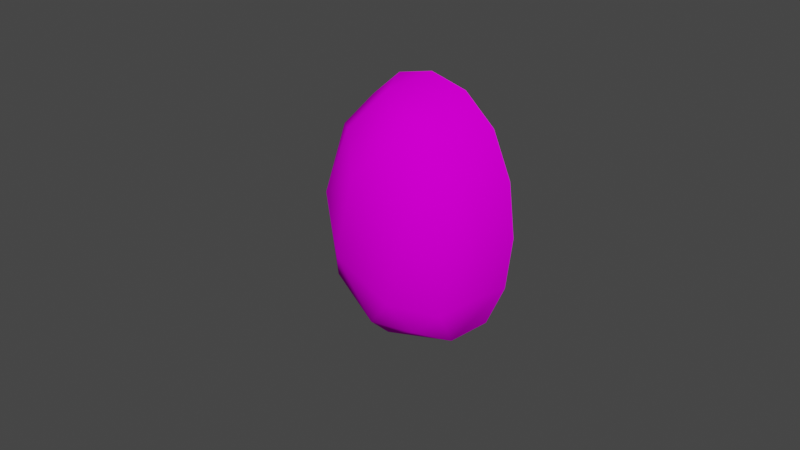 # Source: BidenMaskLowerPoly.blend  (saved by Blender 3.6.13; exported with 4.5.12 LTS)
import bpy
from mathutils import Matrix  # noqa: F401  (used for matrix-valued properties, if any)

bpy.ops.wm.read_factory_settings(use_empty=True)
scene = bpy.context.scene
scene.name = 'Scene'

# ---- collections
col_collection = bpy.data.collections.new('Collection'); scene.collection.children.link(col_collection)

# ---- images (referenced by path relative to the original .blend; pixels are not part of the script)
import os
ASSET_DIR = os.environ.get("B2B_ASSET_DIR", "")  # directory of the original .blend (textures are referenced by path, not embedded)
HERE = os.path.dirname(os.path.abspath(__file__))  # packed textures are extracted next to this script under _unpacked/

def load_image(name, relpath, width, height, colorspace="sRGB"):
    """Load a texture the original file referenced (path relative to the .blend, or extracted next to this script)."""
    p = next((c for c in (os.path.join(HERE, relpath), os.path.join(ASSET_DIR, relpath)) if relpath and os.path.exists(c)), "")
    if p:
        img = bpy.data.images.load(p, check_existing=True)
        img.name = name
    else:  # same state as the original file: an image datablock whose file is absent (Cycles renders it pink)
        img = bpy.data.images.new(name, width, height)
        img.source = "FILE"
        img.filepath = "//" + (relpath or name)
    img.colorspace_settings.name = colorspace
    return img
img_joebiddenresized_png = load_image('JoeBiddenResized.png', 'textures/JoeBiddenResized.png', 1024, 1024, 'sRGB')
img_joeskin_png = load_image('JoeSkin.png', 'textures/JoeSkin.png', 1024, 1024, 'sRGB')

# ---- materials (node trees are filled in below, after node groups)
mat_face = bpy.data.materials.new('Face')
mat_face.use_transparent_shadow = False
mat_skin = bpy.data.materials.new('Skin')
mat_skin.use_transparent_shadow = False

# ---- material node trees
mat_face.use_nodes = True; mat_face.node_tree.nodes.clear()
_N = mat_face.node_tree.nodes; _L = mat_face.node_tree.links
n0 = _N.new('ShaderNodeBsdfPrincipled'); n0.name = 'Principled BSDF'; n0.location = (207, 423)
n0.distribution = 'GGX'
n0.subsurface_method = 'RANDOM_WALK_SKIN'
n0.inputs[3].default_value = 1.45
n0.inputs[13].default_value = 0.0
n0.inputs[27].default_value = (0.0, 0.0, 0.0, 1.0)
n0.inputs[28].default_value = 1.0
n1 = _N.new('ShaderNodeOutputMaterial'); n1.name = 'Material Output'; n1.location = (497, 423)
n2 = _N.new('ShaderNodeTexImage'); n2.name = 'Image Texture'; n2.location = (-206, 319)
n2.image = img_joebiddenresized_png
_L.new(n0.outputs[0], n1.inputs[0])
_L.new(n2.outputs[0], n0.inputs[0])
n1.is_active_output = True
mat_skin.use_nodes = True; mat_skin.node_tree.nodes.clear()
_N = mat_skin.node_tree.nodes; _L = mat_skin.node_tree.links
n0 = _N.new('ShaderNodeBsdfPrincipled'); n0.name = 'Principled BSDF'; n0.location = (10, 300)
n0.distribution = 'GGX'
n0.subsurface_method = 'RANDOM_WALK_SKIN'
n0.inputs[3].default_value = 1.45
n0.inputs[13].default_value = 0.0
n0.inputs[27].default_value = (0.0, 0.0, 0.0, 1.0)
n0.inputs[28].default_value = 1.0
n1 = _N.new('ShaderNodeOutputMaterial'); n1.name = 'Material Output'; n1.location = (300, 300)
n2 = _N.new('ShaderNodeTexImage'); n2.name = 'Image Texture'; n2.location = (-277, 249)
n2.image = img_joeskin_png
_L.new(n0.outputs[0], n1.inputs[0])
_L.new(n2.outputs[0], n0.inputs[0])
n1.is_active_output = True

# ---- world
world_world = bpy.data.worlds.new('World'); scene.world = world_world
world_world.use_nodes = True; world_world.node_tree.nodes.clear()
_N = world_world.node_tree.nodes; _L = world_world.node_tree.links
n0 = _N.new('ShaderNodeOutputWorld'); n0.name = 'World Output'; n0.location = (300, 300)
n1 = _N.new('ShaderNodeBackground'); n1.name = 'Background'; n1.location = (10, 300)
n1.inputs[0].default_value = (0.05088, 0.05088, 0.05088, 1.0)
_L.new(n1.outputs[0], n0.inputs[0])
n0.is_active_output = True
world_world.color = (0.05088, 0.05088, 0.05088)
world_world.use_sun_shadow = False
world_world.sun_shadow_jitter_overblur = 0.0

# ---- meshes
me_cube = bpy.data.meshes.new('Cube')
me_cube.from_pydata([(-0.5486, -0.5486, -0.4072), (-0.6096, 9.313e-10, -0.6096), (-0.5729, -0.2966, -0.5729), (-0.6065, -0.6065, 0.134), (-0.6704, -0.2969, 0.4772), (-0.6096, -6.519e-09, 0.6096), (0.4772, -0.2969, -0.6704), (0.6096, -1.676e-08, -0.6096), (0.6096, -1.863e-09, 0.6096), (0.5486, -0.4072, 0.5486), (0.6065, -0.6065, 0.134), (0.5486, -0.5486, -0.4072), (-0.134, -0.6065, -0.6065), (0.2966, -0.5729, -0.5729), (0.134, -0.6065, 0.6065), (-0.4072, -0.5486, 0.5486), (-0.7717, -0.3546, -0.1626), (-0.7818, 1.024e-08, -0.3331), (-0.8395, -1.211e-08, 5.588e-09), (-0.7818, -5.588e-09, 0.3331), (0.7818, -2.887e-08, -0.3331), (0.8395, -1.304e-08, 5.588e-09), (0.7818, 5.588e-09, 0.3331), (0.729, -0.3162, -0.3162), (0.7717, -0.3546, 0.1626), (0.1731, -0.768, -0.356), (0.356, -0.768, 0.1731), (-9.313e-09, -0.7818, 4.657e-09), (-0.1731, -0.768, 0.356), (-0.356, -0.768, -0.1731), (-0.3331, -1.397e-08, -0.7818), (0.0, -5.588e-09, -0.8395), (0.3331, 1.863e-09, -0.7818), (-0.1626, -0.3546, -0.7717), (0.3331, -2.142e-08, 0.7818), (-9.313e-10, -1.397e-08, 0.8395), (-0.3331, 1.863e-09, 0.7818), (0.3162, -0.3162, 0.729), (-0.1626, -0.3546, 0.7717)], [], [(16, 18, 17), (4, 18, 16), (0, 16, 2), (15, 4, 3), (2, 17, 1), (21, 23, 20), (22, 9, 24), (24, 9, 10), (24, 11, 23), (23, 11, 6), (20, 6, 7), (27, 29, 25), (27, 28, 29), (11, 25, 13), (11, 26, 25), (9, 26, 10), (14, 28, 26), (28, 15, 3), (29, 0, 12), (13, 25, 12), (31, 33, 30), (31, 6, 33), (6, 11, 13), (33, 13, 12), (33, 0, 2), (30, 2, 1), (35, 37, 34), (36, 4, 38), (38, 15, 14), (38, 14, 37), (34, 9, 8), (4, 19, 18), (0, 3, 16), (3, 4, 16), (4, 5, 19), (2, 16, 17), (21, 24, 23), (21, 22, 24), (22, 8, 9), (24, 10, 11), (20, 23, 6), (25, 26, 27), (26, 28, 27), (11, 10, 26), (9, 14, 26), (28, 14, 15), (29, 28, 3), (29, 3, 0), (25, 29, 12), (31, 32, 6), (32, 7, 6), (33, 6, 13), (33, 12, 0), (30, 33, 2), (35, 38, 37), (35, 36, 38), (36, 5, 4), (38, 4, 15), (37, 14, 9), (34, 37, 9)])
me_cube.polygons.foreach_set('use_smooth', [True] * 60)
_k = set([(1, 17), (1, 30), (5, 19), (5, 36), (7, 20), (7, 32), (8, 22), (8, 34), (17, 18), (18, 19), (20, 21), (21, 22), (30, 31), (31, 32), (34, 35), (35, 36)])
me_cube.attributes.new('sharp_edge', 'BOOLEAN', 'EDGE').data.foreach_set('value', [ (min(e.vertices), max(e.vertices)) in _k for e in me_cube.edges])
_uv = me_cube.uv_layers.new(name='UVMap')
_uv.uv.foreach_set('vector', [0.0888, 0.4056, 0.05609, 0.5005, 0.0839, 0.3062, 0.1376, 0.7787, 0.05609, 0.5005, 0.0888, 0.4056, 0.1964, 0.263, 0.0888, 0.4056, 0.1846, 0.1663, 0.2645, 0.8204, 0.1376, 0.7787, 0.1685, 0.5786, 0.1846, 0.1663, 0.0839, 0.3062, 0.167, 0.145, 0.8657, 0.5005, 0.8124, 0.3161, 0.8378, 0.3062, 0.8378, 0.6947, 0.7254, 0.8204, 0.833, 0.5953, 0.833, 0.5953, 0.7254, 0.8204, 0.7533, 0.5786, 0.833, 0.5953, 0.7254, 0.263, 0.8124, 0.3161, 0.8124, 0.3161, 0.7254, 0.263, 0.6909, 0.1095, 0.8378, 0.3062, 0.6909, 0.1095, 0.7548, 0.145, 0.4609, 0.5005, 0.2892, 0.3995, 0.5443, 0.2929, 0.4609, 0.5005, 0.3774, 0.7081, 0.2892, 0.3995, 0.7254, 0.263, 0.5443, 0.2929, 0.6039, 0.1663, 0.7254, 0.263, 0.6325, 0.6014, 0.5443, 0.2929, 0.7254, 0.8204, 0.6325, 0.6014, 0.7533, 0.5786, 0.5255, 0.8541, 0.3774, 0.7081, 0.6325, 0.6014, 0.3774, 0.7081, 0.2645, 0.8204, 0.1685, 0.5786, 0.2892, 0.3995, 0.1964, 0.263, 0.3962, 0.1468, 0.6039, 0.1663, 0.5443, 0.2929, 0.3962, 0.1468, 0.4609, 0.01086, 0.3825, 0.05041, 0.3002, 0.04449, 0.4609, 0.01086, 0.6909, 0.1095, 0.3825, 0.05041, 0.6909, 0.1095, 0.7254, 0.263, 0.6039, 0.1663, 0.3825, 0.05041, 0.6039, 0.1663, 0.3962, 0.1468, 0.3825, 0.05041, 0.1964, 0.263, 0.1846, 0.1663, 0.3002, 0.04449, 0.1846, 0.1663, 0.167, 0.145, 0.4609, 0.9901, 0.6133, 0.9256, 0.6215, 0.9564, 0.3002, 0.9564, 0.1376, 0.7787, 0.3825, 0.9505, 0.3825, 0.9505, 0.2645, 0.8204, 0.5255, 0.8541, 0.3825, 0.9505, 0.5255, 0.8541, 0.6133, 0.9256, 0.6215, 0.9564, 0.7254, 0.8204, 0.7548, 0.856, 0.1376, 0.7787, 0.0839, 0.6947, 0.05609, 0.5005, 0.1964, 0.263, 0.1685, 0.5786, 0.0888, 0.4056, 0.1685, 0.5786, 0.1376, 0.7787, 0.0888, 0.4056, 0.1376, 0.7787, 0.167, 0.856, 0.0839, 0.6947, 0.1846, 0.1663, 0.0888, 0.4056, 0.0839, 0.3062, 0.8657, 0.5005, 0.833, 0.5953, 0.8124, 0.3161, 0.8657, 0.5005, 0.8378, 0.6947, 0.833, 0.5953, 0.8378, 0.6947, 0.7548, 0.856, 0.7254, 0.8204, 0.833, 0.5953, 0.7533, 0.5786, 0.7254, 0.263, 0.8378, 0.3062, 0.8124, 0.3161, 0.6909, 0.1095, 0.5443, 0.2929, 0.6325, 0.6014, 0.4609, 0.5005, 0.6325, 0.6014, 0.3774, 0.7081, 0.4609, 0.5005, 0.7254, 0.263, 0.7533, 0.5786, 0.6325, 0.6014, 0.7254, 0.8204, 0.5255, 0.8541, 0.6325, 0.6014, 0.3774, 0.7081, 0.5255, 0.8541, 0.2645, 0.8204, 0.2892, 0.3995, 0.3774, 0.7081, 0.1685, 0.5786, 0.2892, 0.3995, 0.1685, 0.5786, 0.1964, 0.263, 0.5443, 0.2929, 0.2892, 0.3995, 0.3962, 0.1468, 0.4609, 0.01086, 0.6215, 0.04449, 0.6909, 0.1095, 0.6215, 0.04449, 0.7548, 0.145, 0.6909, 0.1095, 0.3825, 0.05041, 0.6909, 0.1095, 0.6039, 0.1663, 0.3825, 0.05041, 0.3962, 0.1468, 0.1964, 0.263, 0.3002, 0.04449, 0.3825, 0.05041, 0.1846, 0.1663, 0.4609, 0.9901, 0.3825, 0.9505, 0.6133, 0.9256, 0.4609, 0.9901, 0.3002, 0.9564, 0.3825, 0.9505, 0.3002, 0.9564, 0.167, 0.856, 0.1376, 0.7787, 0.3825, 0.9505, 0.1376, 0.7787, 0.2645, 0.8204, 0.6133, 0.9256, 0.5255, 0.8541, 0.7254, 0.8204, 0.6215, 0.9564, 0.6133, 0.9256, 0.7254, 0.8204])
me_cube.materials.append(mat_face)
me_cube.materials.append(mat_skin)
me_cube.update()
me_cube.normals_split_custom_set([tuple(v) for v in zip(*[iter([-0.912, -0.3833, -0.146, -0.9761, -0.2121, 0.04766, -0.912, -0.177, -0.3699, -0.7825, -0.3356, 0.5245, -0.9761, -0.2121, 0.04766, -0.912, -0.3833, -0.146, -0.616, -0.6367, -0.4639, -0.912, -0.3833, -0.146, -0.6551, -0.3317, -0.6788, -0.4562, -0.6209, 0.6374, -0.7825, -0.3356, 0.5245, -0.7029, -0.6954, 0.1492, -0.6551, -0.3317, -0.6788, -0.912, -0.177, -0.3699, -0.6966, -0.172, -0.6966, 0.9844, -0.1748, -0.02099, 0.8785, -0.349, -0.3262, 0.9103, -0.1912, -0.3671, 0.9078, -0.185, 0.3763, 0.6328, -0.4668, 0.6177, 0.912, -0.379, 0.1567, 0.912, -0.379, 0.1567, 0.6328, -0.4668, 0.6177, 0.6955, -0.7101, 0.1092, 0.912, -0.379, 0.1567, 0.6434, -0.6546, -0.3968, 0.8785, -0.349, -0.3262, 0.8785, -0.349, -0.3262, 0.6434, -0.6546, -0.3968, 0.5113, -0.3226, -0.7966, 0.9103, -0.1912, -0.3671, 0.5113, -0.3226, -0.7966, 0.7335, -0.1936, -0.6515, -5.941e-09, -1.0, -4.931e-08, -0.3443, -0.9241, -0.1655, 0.1727, -0.9295, -0.3258, -5.941e-09, -1.0, -4.931e-08, -0.1655, -0.9241, 0.3443, -0.3443, -0.9241, -0.1655, 0.6434, -0.6546, -0.3968, 0.1727, -0.9295, -0.3258, 0.2855, -0.6437, -0.71, 0.6434, -0.6546, -0.3968, 0.3477, -0.9218, 0.1714, 0.1727, -0.9295, -0.3258, 0.6328, -0.4668, 0.6177, 0.3477, -0.9218, 0.1714, 0.6955, -0.7101, 0.1092, 0.1554, -0.7157, 0.681, -0.1655, -0.9241, 0.3443, 0.3477, -0.9218, 0.1714, -0.1655, -0.9241, 0.3443, -0.4562, -0.6209, 0.6374, -0.7029, -0.6954, 0.1492, -0.3443, -0.9241, -0.1655, -0.616, -0.6367, -0.4639, -0.153, -0.713, -0.6843, 0.2855, -0.6437, -0.71, 0.1727, -0.9295, -0.3258, -0.153, -0.713, -0.6843, 0.04766, -0.2121, -0.9761, -0.1563, -0.3812, -0.9112, -0.3699, -0.177, -0.912, 0.04766, -0.2121, -0.9761, 0.5113, -0.3226, -0.7966, -0.1563, -0.3812, -0.9112, 0.5113, -0.3226, -0.7966, 0.6434, -0.6546, -0.3968, 0.2855, -0.6437, -0.71, -0.1563, -0.3812, -0.9112, 0.2855, -0.6437, -0.71, -0.153, -0.713, -0.6843, -0.1563, -0.3812, -0.9112, -0.616, -0.6367, -0.4639, -0.6551, -0.3317, -0.6788, -0.3699, -0.177, -0.912, -0.6551, -0.3317, -0.6788, -0.6966, -0.172, -0.6966, 0.02099, -0.1748, 0.9844, 0.3357, -0.3281, 0.883, 0.358, -0.1832, 0.9156, -0.39, -0.2116, 0.8962, -0.7825, -0.3356, 0.5245, -0.1845, -0.3823, 0.9054, -0.1845, -0.3823, 0.9054, -0.4562, -0.6209, 0.6374, 0.1554, -0.7157, 0.681, -0.1845, -0.3823, 0.9054, 0.1554, -0.7157, 0.681, 0.3357, -0.3281, 0.883, 0.358, -0.1832, 0.9156, 0.6328, -0.4668, 0.6177, 0.6918, -0.2072, 0.6918, -0.7825, -0.3356, 0.5245, -0.9335, -0.209, 0.2913, -0.9761, -0.2121, 0.04766, -0.616, -0.6367, -0.4639, -0.7029, -0.6954, 0.1492, -0.912, -0.3833, -0.146, -0.7029, -0.6954, 0.1492, -0.7825, -0.3356, 0.5245, -0.912, -0.3833, -0.146, -0.7825, -0.3356, 0.5245, -0.6515, -0.1936, 0.7335, -0.9335, -0.209, 0.2913, -0.6551, -0.3317, -0.6788, -0.912, -0.3833, -0.146, -0.912, -0.177, -0.3699, 0.9844, -0.1748, -0.02099, 0.912, -0.379, 0.1567, 0.8785, -0.349, -0.3262, 0.9844, -0.1748, -0.02099, 0.9078, -0.185, 0.3763, 0.912, -0.379, 0.1567, 0.9078, -0.185, 0.3763, 0.6918, -0.2072, 0.6918, 0.6328, -0.4668, 0.6177, 0.912, -0.379, 0.1567, 0.6955, -0.7101, 0.1092, 0.6434, -0.6546, -0.3968, 0.9103, -0.1912, -0.3671, 0.8785, -0.349, -0.3262, 0.5113, -0.3226, -0.7966, 0.1727, -0.9295, -0.3258, 0.3477, -0.9218, 0.1714, -5.941e-09, -1.0, -4.931e-08, 0.3477, -0.9218, 0.1714, -0.1655, -0.9241, 0.3443, -5.941e-09, -1.0, -4.931e-08, 0.6434, -0.6546, -0.3968, 0.6955, -0.7101, 0.1092, 0.3477, -0.9218, 0.1714, 0.6328, -0.4668, 0.6177, 0.1554, -0.7157, 0.681, 0.3477, -0.9218, 0.1714, -0.1655, -0.9241, 0.3443, 0.1554, -0.7157, 0.681, -0.4562, -0.6209, 0.6374, -0.3443, -0.9241, -0.1655, -0.1655, -0.9241, 0.3443, -0.7029, -0.6954, 0.1492, -0.3443, -0.9241, -0.1655, -0.7029, -0.6954, 0.1492, -0.616, -0.6367, -0.4639, 0.1727, -0.9295, -0.3258, -0.3443, -0.9241, -0.1655, -0.153, -0.713, -0.6843, 0.04766, -0.2121, -0.9761, 0.2913, -0.209, -0.9335, 0.5113, -0.3226, -0.7966, 0.2913, -0.209, -0.9335, 0.7335, -0.1936, -0.6515, 0.5113, -0.3226, -0.7966, -0.1563, -0.3812, -0.9112, 0.5113, -0.3226, -0.7966, 0.2855, -0.6437, -0.71, -0.1563, -0.3812, -0.9112, -0.153, -0.713, -0.6843, -0.616, -0.6367, -0.4639, -0.3699, -0.177, -0.912, -0.1563, -0.3812, -0.9112, -0.6551, -0.3317, -0.6788, 0.02099, -0.1748, 0.9844, -0.1845, -0.3823, 0.9054, 0.3357, -0.3281, 0.883, 0.02099, -0.1748, 0.9844, -0.39, -0.2116, 0.8962, -0.1845, -0.3823, 0.9054, -0.39, -0.2116, 0.8962, -0.6515, -0.1936, 0.7335, -0.7825, -0.3356, 0.5245, -0.1845, -0.3823, 0.9054, -0.7825, -0.3356, 0.5245, -0.4562, -0.6209, 0.6374, 0.3357, -0.3281, 0.883, 0.1554, -0.7157, 0.681, 0.6328, -0.4668, 0.6177, 0.358, -0.1832, 0.9156, 0.3357, -0.3281, 0.883, 0.6328, -0.4668, 0.6177])] * 3)])

# ---- objects
ob_joebidenfacegi = bpy.data.objects.new('JoeBidenFaceGI', me_cube)

# ---- transforms, parenting, visibility, modifiers, constraints
ob_joebidenfacegi.location = (0.0, 0.0, 0.0)
ob_joebidenfacegi.scale = (0.03618, 0.03618, 0.05178)

# ---- collection membership
col_collection.objects.link(ob_joebidenfacegi)

# ---- scene / render settings (as saved in the file)
scene.frame_start = 1; scene.frame_end = 250; scene.frame_set(1)
scene.render.engine = 'BLENDER_EEVEE_NEXT'
scene.cycles.sampling_pattern = 'TABULATED_SOBOL'
scene.view_settings.view_transform = 'Filmic'
bpy.context.view_layer.update()

# ---- added for rendering (the .blend has no active camera and no usable light): camera, sun
cam_auto = bpy.data.cameras.new('AutoCamera')
cam_auto.lens = 50.0
cam_auto.sensor_width = 36.0
cam_auto.clip_end = 1000.0
ob_auto_camera = bpy.data.objects.new('AutoCamera', cam_auto)
scene.collection.objects.link(ob_auto_camera)
ob_auto_camera.location = (0.185045, -0.236198, 0.148036)
ob_auto_camera.rotation_euler = (1.09748, -7.21219e-08, 0.694738)
scene.camera = ob_auto_camera
light_auto_sun = bpy.data.lights.new('AutoSun', 'SUN')
light_auto_sun.energy = 3.0
light_auto_sun.angle = 0.0523599
ob_auto_sun = bpy.data.objects.new('AutoSun', light_auto_sun)
scene.collection.objects.link(ob_auto_sun)
ob_auto_sun.rotation_euler = (0.872665, 0.174533, 0.523599)
bpy.context.view_layer.update()
